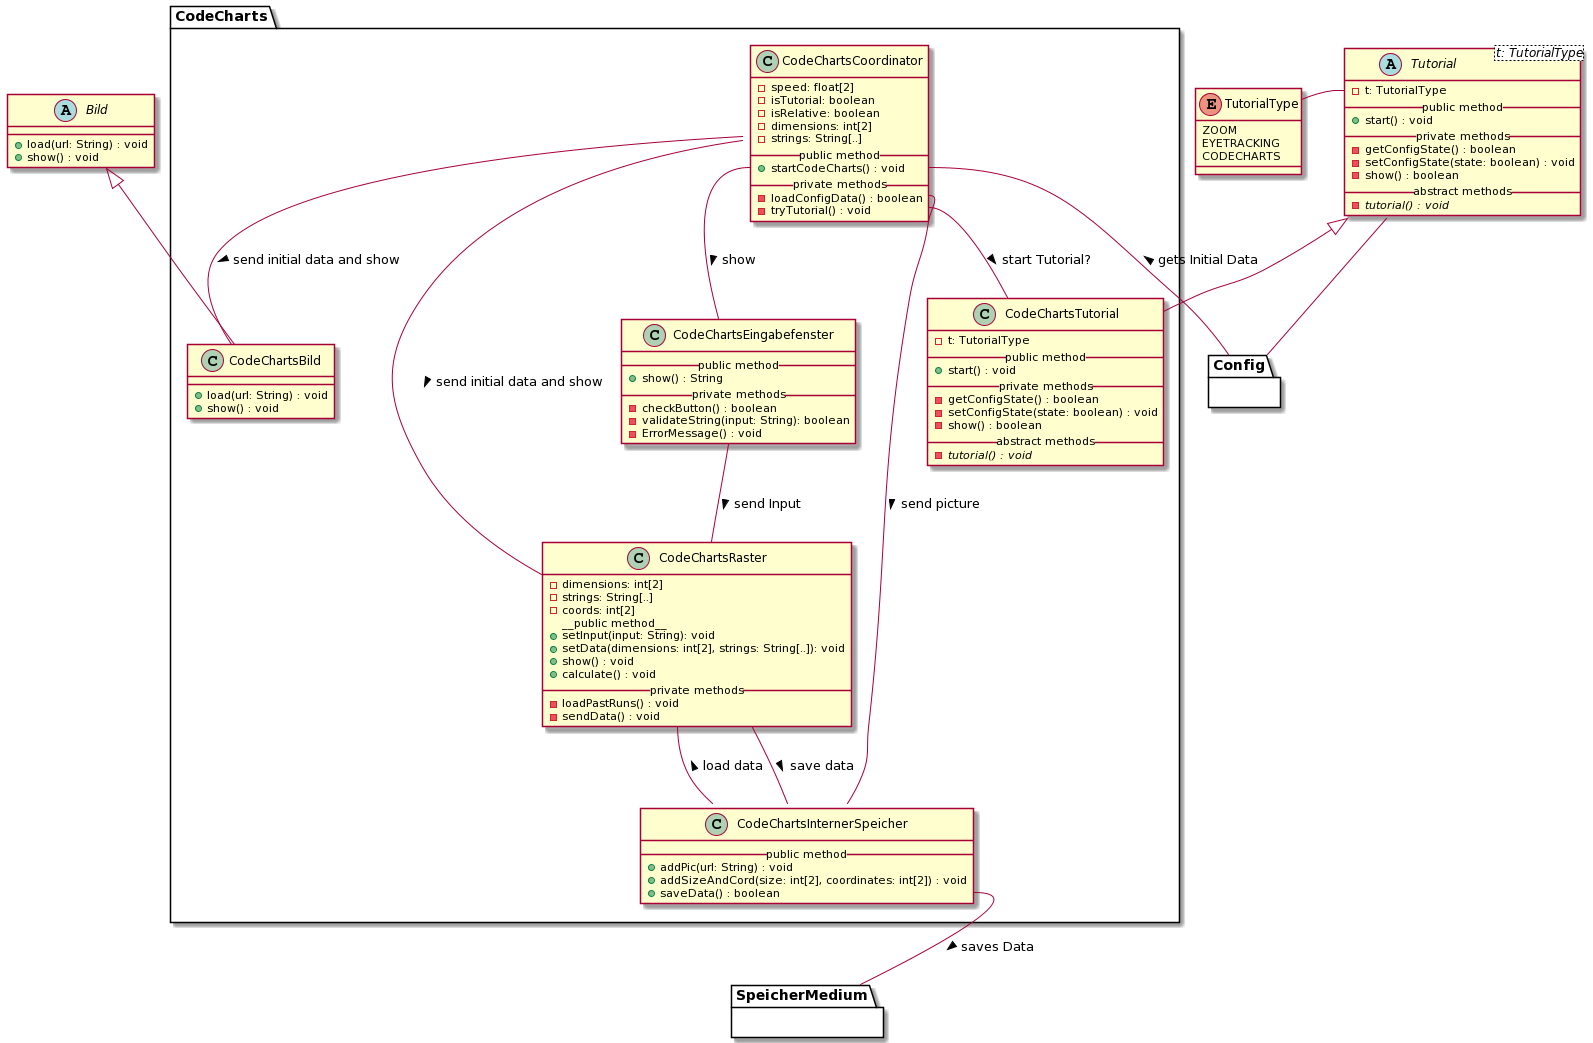

The diagram above was rendered by PlantUML. Its source (embedded in the PNG):
@startuml
' skinparam backgroundColor transparent
'() System #DA70D5
top to bottom direction

' --- TUTORIAL ---
abstract Tutorial<t: TutorialType> {
  - t: TutorialType
  __public method__
  + start() : void
  __private methods__
  - getConfigState() : boolean
  - setConfigState(state: boolean) : void
  - show() : boolean
  __abstract methods__
  - {abstract} tutorial() : void
}

enum TutorialType {
  ZOOM
  EYETRACKING
  CODECHARTS
}

' Interaktionen
Tutorial::t -l- TutorialType
Tutorial -d- Config


' --- BILD ---

abstract Bild {
  + load(url: String) : void
  + show() : void
}

' === CODE CHARTS ===
package CodeCharts {

    ' CodeCharts Tutorial 
    class CodeChartsTutorial {
      - t: TutorialType
      __public method__
      + start() : void
      __private methods__
      - getConfigState() : boolean
      - setConfigState(state: boolean) : void
      - show() : boolean
      __abstract methods__
      - {abstract} tutorial() : void
    }
  
    ' CodeCharts Coordinator
    class CodeChartsCoordinator {
        - speed: float[2]
        - isTutorial: boolean
        - isRelative: boolean
        - dimensions: int[2]
        - strings: String[..]
        __public method__
        + startCodeCharts() : void
        __private methods__
        - loadConfigData() : boolean
        - tryTutorial() : void
    }    

    ' CodeCharts Interner Speicher
    class CodeChartsInternerSpeicher {
        __public method__
        + addPic(url: String) : void
        + addSizeAndCord(size: int[2], coordinates: int[2]) : void
        + saveData() : boolean
    }

    ' CodeCharts Bild
    class CodeChartsBild {
        + load(url: String) : void
        + show() : void
    }

    ' CodeCharts Raster
    class CodeChartsRaster {
        ' Unsicher ob es sinnvoll ist alle vorherigen Durchläufe auf einmal zu laden
        - dimensions: int[2]
        - strings: String[..]
        - coords: int[2]
        __public method__ 
        + setInput(input: String): void
        + setData(dimensions: int[2], strings: String[..]): void
        + show() : void
        + calculate() : void
        __private methods__
        - loadPastRuns() : void
        - sendData() : void
    }

    ' CodeCharts Eingabefenster
    class CodeChartsEingabefenster {
        __public method__
        + show() : String
        __private methods__
        - checkButton() : boolean
        - validateString(input: String): boolean
        - ErrorMessage() : void
    }

    ' Vererbungen
    Bild <|-d- CodeChartsBild
    Tutorial <|-d- CodeChartsTutorial

    ' Interaktionen
    CodeChartsCoordinator -- CodeChartsBild : > send initial data and show
    CodeChartsCoordinator -- CodeChartsRaster : > send initial data and show
    CodeChartsCoordinator::startCodeCharts -- CodeChartsEingabefenster : > show
    CodeChartsCoordinator::loadConfigData -- CodeChartsInternerSpeicher : > send picture
    CodeChartsCoordinator::tryTutorial -- CodeChartsTutorial : > start Tutorial?
    CodeChartsRaster -- CodeChartsInternerSpeicher : < load data
    CodeChartsRaster -- CodeChartsInternerSpeicher : > save data
    CodeChartsEingabefenster -- CodeChartsRaster : > send Input



    ' Andere Module
    CodeChartsInternerSpeicher::saveData -- SpeicherMedium : > saves Data
    CodeChartsCoordinator::startCodeCharts -- Config : < gets Initial Data
  
}

' Blackboxen / Andere Module
package Config {}

package SpeicherMedium {}
@enduml